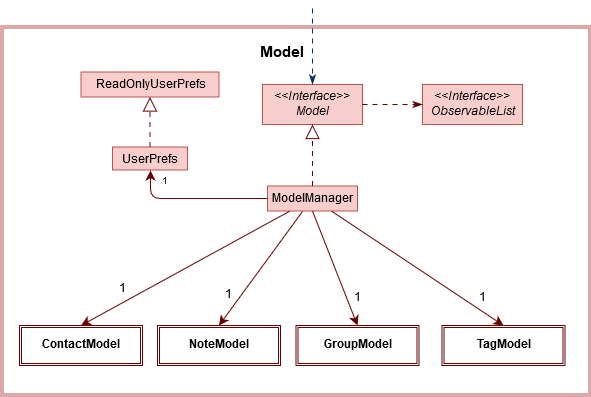

The diagram above was exported from draw.io. Its source (the exported page's mxGraphModel, read from the mxfile embedded in the PNG):
<mxGraphModel dx="768" dy="418" grid="1" gridSize="10" guides="1" tooltips="1" connect="1" arrows="1" fold="1" page="1" pageScale="1" pageWidth="850" pageHeight="1100" background="#ffffff" math="0" shadow="0">
  <root>
    <mxCell id="0" />
    <mxCell id="1" parent="0" />
    <mxCell id="5O3IBlcT0GB5Oj10rrd_-1" value="" style="shape=ext;double=1;rounded=0;whiteSpace=wrap;html=1;glass=0;shadow=0;fillColor=#FFFFFF;strokeColor=#b85450;" parent="1" vertex="1">
      <mxGeometry x="98.5" y="377.5" width="590" height="370" as="geometry" />
    </mxCell>
    <mxCell id="5O3IBlcT0GB5Oj10rrd_-3" value="Model" style="text;align=center;fontStyle=1;verticalAlign=middle;spacingLeft=3;spacingRight=3;strokeColor=none;rotatable=0;points=[[0,0.5],[1,0.5]];portConstraint=eastwest;fontSize=15;" parent="1" vertex="1">
      <mxGeometry x="340" y="390" width="80" height="26" as="geometry" />
    </mxCell>
    <mxCell id="5O3IBlcT0GB5Oj10rrd_-4" value="&lt;p style=&quot;margin: 0px ; margin-top: 4px ; text-align: center&quot;&gt;&lt;span&gt;&amp;lt;&amp;lt;Interface&amp;gt;&amp;gt;&lt;/span&gt;&lt;br&gt;&lt;span&gt;Model&lt;/span&gt;&lt;/p&gt;&lt;p style=&quot;margin: 0px ; margin-left: 4px&quot;&gt;&lt;br&gt;&lt;/p&gt;" style="verticalAlign=top;align=left;overflow=fill;fontSize=12;fontFamily=Helvetica;html=1;fontStyle=2;fillColor=#f8cecc;strokeColor=#b85450;" parent="1" vertex="1">
      <mxGeometry x="360" y="436" width="100" height="40" as="geometry" />
    </mxCell>
    <mxCell id="5O3IBlcT0GB5Oj10rrd_-6" value="" style="endArrow=classicThin;endSize=7;dashed=1;html=1;fontSize=13;entryX=0.5;entryY=0;entryDx=0;entryDy=0;jumpSize=12;targetPerimeterSpacing=0;strokeWidth=1;jumpStyle=none;shadow=0;dashPattern=5 5;endFill=1;startSize=5;strokeColor=#003366;" parent="1" target="5O3IBlcT0GB5Oj10rrd_-4" edge="1">
      <mxGeometry width="160" relative="1" as="geometry">
        <mxPoint x="410" y="360" as="sourcePoint" />
        <mxPoint x="570" y="360" as="targetPoint" />
      </mxGeometry>
    </mxCell>
    <mxCell id="5O3IBlcT0GB5Oj10rrd_-18" value="&lt;p style=&quot;margin: 4px 0px 0px&quot;&gt;&lt;span&gt;ModelManager&lt;/span&gt;&lt;/p&gt;" style="verticalAlign=middle;align=center;overflow=fill;fontSize=12;fontFamily=Helvetica;html=1;spacing=2;fontStyle=0;fillColor=#f8cecc;strokeColor=#b85450;" parent="1" vertex="1">
      <mxGeometry x="365" y="537.5" width="90" height="25" as="geometry" />
    </mxCell>
    <mxCell id="5O3IBlcT0GB5Oj10rrd_-60" value="" style="endArrow=block;endSize=12;dashed=1;dashPattern=5 5;html=1;fontSize=13;jumpSize=12;targetPerimeterSpacing=0;strokeWidth=1;jumpStyle=none;shadow=0;comic=0;exitX=0.5;exitY=0;exitDx=0;exitDy=0;endFill=0;strokeColor=#660000;entryX=0.5;entryY=1;entryDx=0;entryDy=0;" parent="1" source="5O3IBlcT0GB5Oj10rrd_-18" target="5O3IBlcT0GB5Oj10rrd_-4" edge="1">
      <mxGeometry width="160" relative="1" as="geometry">
        <mxPoint x="420" y="486" as="sourcePoint" />
        <mxPoint x="535" y="572" as="targetPoint" />
        <Array as="points" />
      </mxGeometry>
    </mxCell>
    <mxCell id="5O3IBlcT0GB5Oj10rrd_-61" value="" style="endArrow=classic;endSize=7;html=1;fontSize=13;jumpSize=12;targetPerimeterSpacing=0;strokeWidth=1;jumpStyle=none;exitX=0.25;exitY=1;exitDx=0;exitDy=0;shadow=0;comic=0;endFill=1;rounded=1;entryX=0.5;entryY=0;entryDx=0;entryDy=0;strokeColor=#660000;" parent="1" source="5O3IBlcT0GB5Oj10rrd_-18" target="WaOlBDyQLMl22oyAlnLr-20" edge="1">
      <mxGeometry width="160" relative="1" as="geometry">
        <mxPoint x="295" y="791" as="sourcePoint" />
        <mxPoint x="535" y="695" as="targetPoint" />
        <Array as="points" />
      </mxGeometry>
    </mxCell>
    <mxCell id="Ezpsqz7BGftBs_Vy_LoV-1" value="1" style="text;html=1;resizable=0;points=[];align=center;verticalAlign=middle;labelBackgroundColor=#ffffff;" parent="5O3IBlcT0GB5Oj10rrd_-61" vertex="1" connectable="0">
      <mxGeometry x="-0.2687" y="-2" relative="1" as="geometry">
        <mxPoint x="-90" y="37.5" as="offset" />
      </mxGeometry>
    </mxCell>
    <mxCell id="64VGUsWkWW8M9adiT7Bz-1" value="&lt;p style=&quot;margin: 0px ; margin-top: 4px ; text-align: center&quot;&gt;&lt;span&gt;&amp;lt;&amp;lt;Interface&amp;gt;&amp;gt;&lt;/span&gt;&lt;br&gt;&lt;span&gt;ObservableList&lt;/span&gt;&lt;/p&gt;&lt;p style=&quot;margin: 0px ; margin-left: 4px&quot;&gt;&lt;br&gt;&lt;/p&gt;" style="verticalAlign=top;align=left;overflow=fill;fontSize=12;fontFamily=Helvetica;html=1;fontStyle=2;fillColor=#f8cecc;strokeColor=#b85450;" parent="1" vertex="1">
      <mxGeometry x="520" y="436" width="100" height="40" as="geometry" />
    </mxCell>
    <mxCell id="64VGUsWkWW8M9adiT7Bz-6" value="" style="endArrow=classicThin;endSize=7;dashed=1;html=1;fontSize=13;entryX=0;entryY=0.5;entryDx=0;entryDy=0;jumpSize=12;targetPerimeterSpacing=0;strokeWidth=1;jumpStyle=none;shadow=0;dashPattern=5 5;endFill=1;startSize=5;strokeColor=#660000;" parent="1" source="5O3IBlcT0GB5Oj10rrd_-4" target="64VGUsWkWW8M9adiT7Bz-1" edge="1">
      <mxGeometry width="160" relative="1" as="geometry">
        <mxPoint x="489.5" y="436" as="sourcePoint" />
        <mxPoint x="489.5" y="511.9999999999999" as="targetPoint" />
      </mxGeometry>
    </mxCell>
    <mxCell id="WaOlBDyQLMl22oyAlnLr-1" value="&lt;p style=&quot;margin: 4px 0px 0px&quot;&gt;&lt;span&gt;UserPrefs&lt;/span&gt;&lt;/p&gt;" style="verticalAlign=middle;align=center;overflow=fill;fontSize=12;fontFamily=Helvetica;html=1;spacing=2;fontStyle=0;fillColor=#f8cecc;strokeColor=#b85450;" parent="1" vertex="1">
      <mxGeometry x="210" y="498.5" width="75" height="23" as="geometry" />
    </mxCell>
    <mxCell id="WaOlBDyQLMl22oyAlnLr-2" value="" style="endArrow=classic;endSize=7;html=1;fontSize=13;jumpSize=12;targetPerimeterSpacing=0;strokeWidth=1;jumpStyle=none;shadow=0;comic=0;endFill=1;exitX=0;exitY=0.5;exitDx=0;exitDy=0;strokeColor=#660000;entryX=0.5;entryY=1;entryDx=0;entryDy=0;edgeStyle=orthogonalEdgeStyle;" parent="1" source="5O3IBlcT0GB5Oj10rrd_-18" target="WaOlBDyQLMl22oyAlnLr-1" edge="1">
      <mxGeometry width="160" relative="1" as="geometry">
        <mxPoint x="360" y="510" as="sourcePoint" />
        <mxPoint x="295" y="510" as="targetPoint" />
      </mxGeometry>
    </mxCell>
    <mxCell id="WaOlBDyQLMl22oyAlnLr-4" value="1" style="text;align=center;fontStyle=0;verticalAlign=middle;spacingLeft=3;spacingRight=3;strokeColor=none;rotatable=0;points=[[0,0.5],[1,0.5]];portConstraint=eastwest;fontSize=10;" parent="1" vertex="1">
      <mxGeometry x="247.5" y="527.5" width="31" height="10" as="geometry" />
    </mxCell>
    <mxCell id="WaOlBDyQLMl22oyAlnLr-5" value="&lt;p style=&quot;margin: 4px 0px 0px&quot;&gt;&lt;span&gt;ReadOnlyUserPrefs&lt;/span&gt;&lt;/p&gt;" style="verticalAlign=middle;align=center;overflow=fill;fontSize=12;fontFamily=Helvetica;html=1;spacing=2;fontStyle=0;fillColor=#f8cecc;strokeColor=#b85450;" parent="1" vertex="1">
      <mxGeometry x="178.5" y="423.5" width="138" height="25" as="geometry" />
    </mxCell>
    <mxCell id="WaOlBDyQLMl22oyAlnLr-6" value="" style="endArrow=block;endSize=12;dashed=1;dashPattern=5 5;html=1;fontSize=13;jumpSize=12;targetPerimeterSpacing=0;strokeWidth=1;jumpStyle=none;shadow=0;comic=0;exitX=0.5;exitY=0;exitDx=0;exitDy=0;endFill=0;strokeColor=#660000;entryX=0.5;entryY=1;entryDx=0;entryDy=0;" parent="1" source="WaOlBDyQLMl22oyAlnLr-1" target="WaOlBDyQLMl22oyAlnLr-5" edge="1">
      <mxGeometry width="160" relative="1" as="geometry">
        <mxPoint x="219.5" y="510" as="sourcePoint" />
        <mxPoint x="219.5" y="448.5" as="targetPoint" />
        <Array as="points" />
      </mxGeometry>
    </mxCell>
    <mxCell id="WaOlBDyQLMl22oyAlnLr-13" value="" style="endArrow=classic;endSize=7;html=1;fontSize=13;entryX=0.5;entryY=0;entryDx=0;entryDy=0;jumpSize=12;targetPerimeterSpacing=0;strokeWidth=1;jumpStyle=none;shadow=0;comic=0;endFill=1;rounded=1;strokeColor=#660000;" parent="1" target="WaOlBDyQLMl22oyAlnLr-19" edge="1">
      <mxGeometry width="160" relative="1" as="geometry">
        <mxPoint x="400" y="563" as="sourcePoint" />
        <mxPoint x="265" y="695" as="targetPoint" />
        <Array as="points" />
      </mxGeometry>
    </mxCell>
    <mxCell id="Ezpsqz7BGftBs_Vy_LoV-2" value="1" style="text;html=1;resizable=0;points=[];align=center;verticalAlign=middle;labelBackgroundColor=#ffffff;" parent="WaOlBDyQLMl22oyAlnLr-13" vertex="1" connectable="0">
      <mxGeometry x="0.2299" y="1" relative="1" as="geometry">
        <mxPoint x="-23.5" y="13" as="offset" />
      </mxGeometry>
    </mxCell>
    <mxCell id="WaOlBDyQLMl22oyAlnLr-19" value="NoteModel" style="shape=ext;double=1;rounded=0;whiteSpace=wrap;html=1;glass=0;shadow=0;fillColor=#FFFFFF;strokeColor=#660000;fontStyle=1" parent="1" vertex="1">
      <mxGeometry x="255" y="677" width="123" height="40" as="geometry" />
    </mxCell>
    <mxCell id="WaOlBDyQLMl22oyAlnLr-20" value="ContactModel" style="shape=ext;double=1;rounded=0;whiteSpace=wrap;html=1;glass=0;shadow=0;fillColor=#FFFFFF;strokeColor=#660000;fontStyle=1" parent="1" vertex="1">
      <mxGeometry x="117" y="677" width="123" height="40" as="geometry" />
    </mxCell>
    <mxCell id="Ezpsqz7BGftBs_Vy_LoV-3" value="GroupModel" style="shape=ext;double=1;rounded=0;whiteSpace=wrap;html=1;glass=0;shadow=0;fillColor=#FFFFFF;strokeColor=#660000;fontStyle=1" parent="1" vertex="1">
      <mxGeometry x="393.5" y="677" width="123" height="40" as="geometry" />
    </mxCell>
    <mxCell id="Ezpsqz7BGftBs_Vy_LoV-4" value="" style="endArrow=classic;endSize=7;html=1;fontSize=13;entryX=0.5;entryY=0;entryDx=0;entryDy=0;jumpSize=12;targetPerimeterSpacing=0;strokeWidth=1;jumpStyle=none;shadow=0;comic=0;endFill=1;rounded=1;strokeColor=#660000;exitX=0.5;exitY=1;exitDx=0;exitDy=0;" parent="1" source="5O3IBlcT0GB5Oj10rrd_-18" target="Ezpsqz7BGftBs_Vy_LoV-3" edge="1">
      <mxGeometry width="160" relative="1" as="geometry">
        <mxPoint x="418" y="560" as="sourcePoint" />
        <mxPoint x="326.5" y="662" as="targetPoint" />
        <Array as="points" />
      </mxGeometry>
    </mxCell>
    <mxCell id="Ezpsqz7BGftBs_Vy_LoV-5" value="1" style="text;html=1;resizable=0;points=[];align=center;verticalAlign=middle;labelBackgroundColor=#ffffff;" parent="Ezpsqz7BGftBs_Vy_LoV-4" vertex="1" connectable="0">
      <mxGeometry x="0.2299" y="1" relative="1" as="geometry">
        <mxPoint x="16.5" y="17" as="offset" />
      </mxGeometry>
    </mxCell>
    <mxCell id="Ezpsqz7BGftBs_Vy_LoV-6" value="TagModel" style="shape=ext;double=1;rounded=0;whiteSpace=wrap;html=1;glass=0;shadow=0;fillColor=#FFFFFF;strokeColor=#660000;fontStyle=1" parent="1" vertex="1">
      <mxGeometry x="539.5" y="677" width="123" height="40" as="geometry" />
    </mxCell>
    <mxCell id="lVFE1RENBdxD2pUivpRU-3" value="" style="endArrow=classic;endSize=7;html=1;fontSize=13;entryX=0.5;entryY=0;entryDx=0;entryDy=0;jumpSize=12;targetPerimeterSpacing=0;strokeWidth=1;jumpStyle=none;shadow=0;comic=0;endFill=1;rounded=1;strokeColor=#660000;" parent="1" source="5O3IBlcT0GB5Oj10rrd_-18" target="Ezpsqz7BGftBs_Vy_LoV-6" edge="1">
      <mxGeometry width="160" relative="1" as="geometry">
        <mxPoint x="520" y="550" as="sourcePoint" />
        <mxPoint x="565" y="664.5" as="targetPoint" />
        <Array as="points" />
      </mxGeometry>
    </mxCell>
    <mxCell id="lVFE1RENBdxD2pUivpRU-4" value="1" style="text;html=1;resizable=0;points=[];align=center;verticalAlign=middle;labelBackgroundColor=#ffffff;" parent="lVFE1RENBdxD2pUivpRU-3" vertex="1" connectable="0">
      <mxGeometry x="0.2299" y="1" relative="1" as="geometry">
        <mxPoint x="45" y="18" as="offset" />
      </mxGeometry>
    </mxCell>
  </root>
</mxGraphModel>